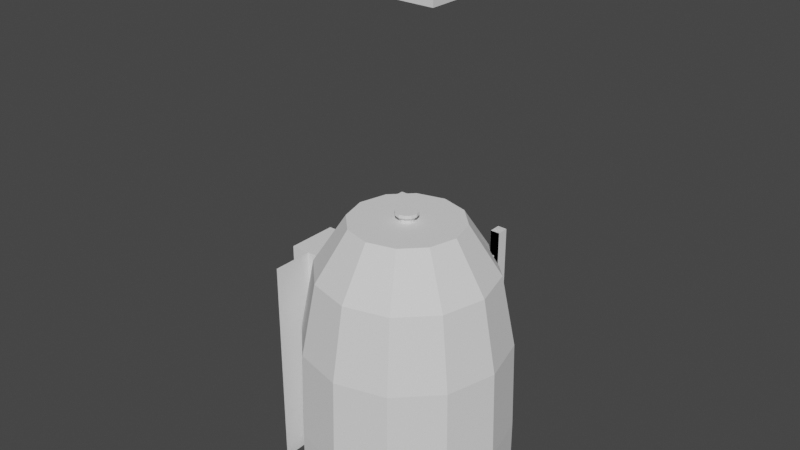 # Source: Medieval_Props_0606.blend  (saved by Blender 4.2.66; exported with 4.5.12 LTS)
import bpy
from mathutils import Matrix  # noqa: F401  (used for matrix-valued properties, if any)

bpy.ops.wm.read_factory_settings(use_empty=True)
scene = bpy.context.scene
scene.name = 'Scene'

# ---- collections
col_refmeasure = bpy.data.collections.new('RefMeasure'); scene.collection.children.link(col_refmeasure)
col_props = bpy.data.collections.new('Props'); scene.collection.children.link(col_props)
col_wip = bpy.data.collections.new('WIP'); scene.collection.children.link(col_wip)
col_origin = bpy.data.collections.new('Origin'); scene.collection.children.link(col_origin)

# ---- world
world_world = bpy.data.worlds.new('World'); scene.world = world_world
world_world.use_nodes = True; world_world.node_tree.nodes.clear()
_N = world_world.node_tree.nodes; _L = world_world.node_tree.links
n0 = _N.new('ShaderNodeOutputWorld'); n0.name = 'World Output'; n0.location = (300, 300)
n1 = _N.new('ShaderNodeBackground'); n1.name = 'Background'; n1.location = (10, 300)
n1.inputs[0].default_value = (0.05088, 0.05088, 0.05088, 1.0)
_L.new(n1.outputs[0], n0.inputs[0])
n0.is_active_output = True
world_world.color = (0.05088, 0.05088, 0.05088)
world_world.use_sun_shadow = False
world_world.sun_shadow_jitter_overblur = 0.0

# ---- meshes
me_cylinder = bpy.data.meshes.new('Cylinder')
me_cylinder.from_pydata([(0.0, 1.0, -1.0), (0.0, 1.0, 1.0), (0.5, 0.866, -1.0), (0.5, 0.866, 1.0), (0.866, 0.5, -1.0), (0.866, 0.5, 1.0), (1.0, 0.0, -1.0), (1.0, 0.0, 1.0), (0.866, -0.5, -1.0), (0.866, -0.5, 1.0), (0.5, -0.866, -1.0), (0.5, -0.866, 1.0), (0.0, -1.0, -1.0), (0.0, -1.0, 1.0), (0.0, 1.0, -0.5), (0.0, 1.0, 0.0), (0.0, 1.0, 0.5), (0.5, 0.866, 0.5), (0.5, 0.866, 0.0), (0.5, 0.866, -0.5), (0.866, 0.5, 0.5), (0.866, 0.5, 0.0), (0.866, 0.5, -0.5), (1.0, 0.0, 0.5), (1.0, 0.0, 0.0), (1.0, 0.0, -0.5), (0.866, -0.5, 0.5), (0.866, -0.5, 0.0), (0.866, -0.5, -0.5), (0.5, -0.866, 0.5), (0.5, -0.866, 0.0), (0.5, -0.866, -0.5), (0.0, -1.0, 0.5), (0.0, -1.0, 0.0), (0.0, -1.0, -0.5), (0.0, 0.4804, 1.331), (0.2402, 0.416, 1.331), (0.416, 0.2402, 1.331), (0.4804, -2.689e-09, 1.331), (0.416, -0.2402, 1.331), (0.2402, -0.416, 1.331), (0.0, -0.4804, 1.331), (0.0, 0.4804, 1.717), (0.2402, 0.416, 1.717), (0.416, 0.2402, 1.717), (0.4804, -2.689e-09, 1.717), (0.416, -0.2402, 1.717), (0.2402, -0.416, 1.717), (0.0, -0.4804, 1.717), (0.0, 0.7232, 1.93), (0.3616, 0.6263, 1.93), (0.6263, 0.3616, 1.93), (0.7232, -1.432e-09, 1.93), (0.6263, -0.3616, 1.93), (0.3616, -0.6263, 1.93), (0.0, -0.7232, 1.93), (0.0, 0.7232, 2.143), (0.3616, 0.6263, 2.143), (0.6263, 0.3616, 2.143), (0.7232, -1.432e-09, 2.143), (0.6263, -0.3616, 2.143), (0.3616, -0.6263, 2.143), (0.0, -0.7232, 2.143)], [], [(16, 1, 3, 17), (17, 3, 5, 20), (20, 5, 7, 23), (23, 7, 9, 26), (26, 9, 11, 29), (29, 11, 13, 32), (0, 2, 4, 6, 8, 10, 12), (10, 31, 34, 12), (31, 30, 33, 34), (30, 29, 32, 33), (8, 28, 31, 10), (28, 27, 30, 31), (27, 26, 29, 30), (6, 25, 28, 8), (25, 24, 27, 28), (24, 23, 26, 27), (4, 22, 25, 6), (22, 21, 24, 25), (21, 20, 23, 24), (2, 19, 22, 4), (19, 18, 21, 22), (18, 17, 20, 21), (0, 14, 19, 2), (14, 15, 18, 19), (15, 16, 17, 18), (13, 11, 40, 41), (11, 9, 39, 40), (9, 7, 38, 39), (3, 1, 35, 36), (7, 5, 37, 38), (5, 3, 36, 37), (46, 45, 52, 53), (36, 35, 42, 43), (40, 39, 46, 47), (37, 36, 43, 44), (41, 40, 47, 48), (38, 37, 44, 45), (39, 38, 45, 46), (53, 52, 59, 60), (43, 42, 49, 50), (47, 46, 53, 54), (44, 43, 50, 51), (48, 47, 54, 55), (45, 44, 51, 52), (50, 49, 56, 57), (54, 53, 60, 61), (51, 50, 57, 58), (55, 54, 61, 62), (52, 51, 58, 59), (57, 56, 62, 61, 60, 59, 58)])
_uv = me_cylinder.uv_layers.new(name='UVMap')
_uv.uv.foreach_set('vector', [1.0, 0.875, 1.0, 1.0, 0.9167, 1.0, 0.9167, 0.875, 0.9167, 0.875, 0.9167, 1.0, 0.8333, 1.0, 0.8333, 0.875, 0.8333, 0.875, 0.8333, 1.0, 0.75, 1.0, 0.75, 0.875, 0.75, 0.875, 0.75, 1.0, 0.6667, 1.0, 0.6667, 0.875, 0.6667, 0.875, 0.6667, 1.0, 0.5833, 1.0, 0.5833, 0.875, 0.5833, 0.875, 0.5833, 1.0, 0.5, 1.0, 0.5, 0.875, 0.75, 0.49, 0.87, 0.4578, 0.9578, 0.37, 0.99, 0.25, 0.9578, 0.13, 0.87, 0.04215, 0.75, 0.01, 0.5833, 0.5, 0.5833, 0.625, 0.5, 0.625, 0.5, 0.5, 0.5833, 0.625, 0.5833, 0.75, 0.5, 0.75, 0.5, 0.625, 0.5833, 0.75, 0.5833, 0.875, 0.5, 0.875, 0.5, 0.75, 0.6667, 0.5, 0.6667, 0.625, 0.5833, 0.625, 0.5833, 0.5, 0.6667, 0.625, 0.6667, 0.75, 0.5833, 0.75, 0.5833, 0.625, 0.6667, 0.75, 0.6667, 0.875, 0.5833, 0.875, 0.5833, 0.75, 0.75, 0.5, 0.75, 0.625, 0.6667, 0.625, 0.6667, 0.5, 0.75, 0.625, 0.75, 0.75, 0.6667, 0.75, 0.6667, 0.625, 0.75, 0.75, 0.75, 0.875, 0.6667, 0.875, 0.6667, 0.75, 0.8333, 0.5, 0.8333, 0.625, 0.75, 0.625, 0.75, 0.5, 0.8333, 0.625, 0.8333, 0.75, 0.75, 0.75, 0.75, 0.625, 0.8333, 0.75, 0.8333, 0.875, 0.75, 0.875, 0.75, 0.75, 0.9167, 0.5, 0.9167, 0.625, 0.8333, 0.625, 0.8333, 0.5, 0.9167, 0.625, 0.9167, 0.75, 0.8333, 0.75, 0.8333, 0.625, 0.9167, 0.75, 0.9167, 0.875, 0.8333, 0.875, 0.8333, 0.75, 1.0, 0.5, 1.0, 0.625, 0.9167, 0.625, 0.9167, 0.5, 1.0, 0.625, 1.0, 0.75, 0.9167, 0.75, 0.9167, 0.625, 1.0, 0.75, 1.0, 0.875, 0.9167, 0.875, 0.9167, 0.75, 0.5, 1.0, 0.5833, 1.0, 0.5833, 1.0, 0.5, 1.0, 0.5833, 1.0, 0.6667, 1.0, 0.6667, 1.0, 0.5833, 1.0, 0.6667, 1.0, 0.75, 1.0, 0.75, 1.0, 0.6667, 1.0, 0.9167, 1.0, 1.0, 1.0, 1.0, 1.0, 0.9167, 1.0, 0.75, 1.0, 0.8333, 1.0, 0.8333, 1.0, 0.75, 1.0, 0.8333, 1.0, 0.9167, 1.0, 0.9167, 1.0, 0.8333, 1.0, 0.6667, 1.0, 0.75, 1.0, 0.75, 1.0, 0.6667, 1.0, 0.9167, 1.0, 1.0, 1.0, 1.0, 1.0, 0.9167, 1.0, 0.5833, 1.0, 0.6667, 1.0, 0.6667, 1.0, 0.5833, 1.0, 0.8333, 1.0, 0.9167, 1.0, 0.9167, 1.0, 0.8333, 1.0, 0.5, 1.0, 0.5833, 1.0, 0.5833, 1.0, 0.5, 1.0, 0.75, 1.0, 0.8333, 1.0, 0.8333, 1.0, 0.75, 1.0, 0.6667, 1.0, 0.75, 1.0, 0.75, 1.0, 0.6667, 1.0, 0.6667, 1.0, 0.75, 1.0, 0.75, 1.0, 0.6667, 1.0, 0.9167, 1.0, 1.0, 1.0, 1.0, 1.0, 0.9167, 1.0, 0.5833, 1.0, 0.6667, 1.0, 0.6667, 1.0, 0.5833, 1.0, 0.8333, 1.0, 0.9167, 1.0, 0.9167, 1.0, 0.8333, 1.0, 0.5, 1.0, 0.5833, 1.0, 0.5833, 1.0, 0.5, 1.0, 0.75, 1.0, 0.8333, 1.0, 0.8333, 1.0, 0.75, 1.0, 0.9167, 1.0, 1.0, 1.0, 1.0, 1.0, 0.9167, 1.0, 0.5833, 1.0, 0.6667, 1.0, 0.6667, 1.0, 0.5833, 1.0, 0.8333, 1.0, 0.9167, 1.0, 0.9167, 1.0, 0.8333, 1.0, 0.5, 1.0, 0.5833, 1.0, 0.5833, 1.0, 0.5, 1.0, 0.75, 1.0, 0.8333, 1.0, 0.8333, 1.0, 0.75, 1.0, 0.37, 0.4578, 0.25, 0.49, 0.25, 0.01, 0.37, 0.04215, 0.4578, 0.13, 0.49, 0.25, 0.4578, 0.37])
me_cylinder.update()
me_circle = bpy.data.meshes.new('Circle')
me_circle.from_pydata([(0.0, 1.0, 0.0), (0.0, -1.0, 0.0), (0.7071, -0.7071, 0.0), (1.0, 0.0, 0.0), (0.7071, 0.7071, 0.0), (0.0, 1.0, 0.7579), (0.0, -1.0, 0.7579), (0.7071, -0.7071, 0.7579), (1.0, 0.0, 0.7579), (0.7071, 0.7071, 0.7579), (0.0, 1.0, 0.9939), (0.0, -1.0, 0.9939), (0.7071, -0.7071, 0.9939), (1.0, 0.0, 0.9939), (0.7071, 0.7071, 0.9939), (0.0, 0.4075, 0.9939), (0.0, -0.4075, 0.9939), (0.3731, -0.2881, 0.9939), (0.4925, 0.0, 0.9939), (0.3731, 0.2881, 0.9939), (0.0, 0.4075, 1.495), (0.0, -0.4075, 1.495), (0.3731, -0.2881, 1.495), (0.4925, 0.0, 1.495), (0.3731, 0.2881, 1.495), (0.0, 0.1721, 1.495), (0.0, -0.1721, 1.495), (0.1576, -0.1217, 1.495), (0.208, 0.0, 1.495), (0.1576, 0.1217, 1.495)], [], [(0, 4, 9, 5), (3, 2, 7, 8), (4, 3, 8, 9), (2, 1, 6, 7), (2, 3, 4, 0, 1), (5, 9, 14, 10), (8, 7, 12, 13), (9, 8, 13, 14), (7, 6, 11, 12), (14, 13, 18, 19), (12, 11, 16, 17), (10, 14, 19, 15), (13, 12, 17, 18), (19, 18, 23, 24), (17, 16, 21, 22), (15, 19, 24, 20), (18, 17, 22, 23), (24, 23, 28, 29), (22, 21, 26, 27), (20, 24, 29, 25), (23, 22, 27, 28)])
_uv = me_circle.uv_layers.new(name='UVMap')
_uv.uv.foreach_set('vector', [0.0, 0.0, 0.0, 0.0, 0.0, 0.0, 0.0, 0.0, 0.0, 0.0, 0.0, 0.0, 0.0, 0.0, 0.0, 0.0, 0.0, 0.0, 0.0, 0.0, 0.0, 0.0, 0.0, 0.0, 0.0, 0.0, 0.0, 0.0, 0.0, 0.0, 0.0, 0.0, 0.0, 0.0, 0.0, 0.0, 0.0, 0.0, 0.0, 0.0, 0.0, 0.0, 0.0, 0.0, 0.0, 0.0, 0.0, 0.0, 0.0, 0.0, 0.0, 0.0, 0.0, 0.0, 0.0, 0.0, 0.0, 0.0, 0.0, 0.0, 0.0, 0.0, 0.0, 0.0, 0.0, 0.0, 0.0, 0.0, 0.0, 0.0, 0.0, 0.0, 0.0, 0.0, 0.0, 0.0, 0.0, 0.0, 0.0, 0.0, 0.0, 0.0, 0.0, 0.0, 0.0, 0.0, 0.0, 0.0, 0.0, 0.0, 0.0, 0.0, 0.0, 0.0, 0.0, 0.0, 0.0, 0.0, 0.0, 0.0, 0.0, 0.0, 0.0, 0.0, 0.0, 0.0, 0.0, 0.0, 0.0, 0.0, 0.0, 0.0, 0.0, 0.0, 0.0, 0.0, 0.0, 0.0, 0.0, 0.0, 0.0, 0.0, 0.0, 0.0, 0.0, 0.0, 0.0, 0.0, 0.0, 0.0, 0.0, 0.0, 0.0, 0.0, 0.0, 0.0, 0.0, 0.0, 0.0, 0.0, 0.0, 0.0, 0.0, 0.0, 0.0, 0.0, 0.0, 0.0, 0.0, 0.0, 0.0, 0.0, 0.0, 0.0, 0.0, 0.0, 0.0, 0.0, 0.0, 0.0, 0.0, 0.0, 0.0, 0.0, 0.0, 0.0, 0.0, 0.0, 0.0, 0.0])
me_circle.update()
me_cylinder_001 = bpy.data.meshes.new('Cylinder.001')
me_cylinder_001.from_pydata([(0.0, 1.0, -1.012), (0.0, 0.537, 1.601), (0.5, 0.866, -1.012), (0.2685, 0.465, 1.601), (0.866, 0.5, -1.012), (0.465, 0.2685, 1.601), (1.0, 0.0, -1.012), (0.537, 0.0, 1.601), (0.866, -0.5, -1.012), (0.465, -0.2685, 1.601), (0.5, -0.866, -1.012), (0.2685, -0.465, 1.601), (0.0, -1.0, -1.012), (0.0, -0.537, 1.601), (-0.5, -0.866, -1.012), (-0.2685, -0.465, 1.601), (-0.866, -0.5, -1.012), (-0.465, -0.2685, 1.601), (-1.0, 0.0, -1.012), (-0.537, 0.0, 1.601), (-0.866, 0.5, -1.012), (-0.465, 0.2685, 1.601), (-0.5, 0.866, -1.012), (-0.2685, 0.465, 1.601), (0.0, 1.0, -0.4355), (0.0, 0.9778, 0.4272), (0.0, 0.8434, 1.126), (0.4217, 0.7304, 1.126), (0.4889, 0.8468, 0.4272), (0.5, 0.866, -0.4355), (0.7304, 0.4217, 1.126), (0.8468, 0.4889, 0.4272), (0.866, 0.5, -0.4355), (0.8434, 0.0, 1.126), (0.9778, 0.0, 0.4272), (1.0, 0.0, -0.4355), (0.7304, -0.4217, 1.126), (0.8468, -0.4889, 0.4272), (0.866, -0.5, -0.4355), (0.4217, -0.7304, 1.126), (0.4889, -0.8468, 0.4272), (0.5, -0.866, -0.4355), (0.0, -0.8434, 1.126), (0.0, -0.9778, 0.4272), (0.0, -1.0, -0.4355), (-0.4217, -0.7304, 1.126), (-0.4889, -0.8468, 0.4272), (-0.5, -0.866, -0.4355), (-0.7304, -0.4217, 1.126), (-0.8468, -0.4889, 0.4272), (-0.866, -0.5, -0.4355), (-0.8434, 0.0, 1.126), (-0.9778, 0.0, 0.4272), (-1.0, 0.0, -0.4355), (-0.7304, 0.4217, 1.126), (-0.8468, 0.4889, 0.4272), (-0.866, 0.5, -0.4355), (-0.4217, 0.7304, 1.126), (-0.4889, 0.8468, 0.4272), (-0.5, 0.866, -0.4355)], [], [(26, 1, 3, 27), (27, 3, 5, 30), (30, 5, 7, 33), (33, 7, 9, 36), (36, 9, 11, 39), (39, 11, 13, 42), (42, 13, 15, 45), (45, 15, 17, 48), (48, 17, 19, 51), (51, 19, 21, 54), (3, 1, 23, 21, 19, 17, 15, 13, 11, 9, 7, 5), (54, 21, 23, 57), (57, 23, 1, 26), (0, 2, 4, 6, 8, 10, 12, 14, 16, 18, 20, 22), (22, 59, 24, 0), (59, 58, 25, 24), (58, 57, 26, 25), (20, 56, 59, 22), (56, 55, 58, 59), (55, 54, 57, 58), (18, 53, 56, 20), (53, 52, 55, 56), (52, 51, 54, 55), (16, 50, 53, 18), (50, 49, 52, 53), (49, 48, 51, 52), (14, 47, 50, 16), (47, 46, 49, 50), (46, 45, 48, 49), (12, 44, 47, 14), (44, 43, 46, 47), (43, 42, 45, 46), (10, 41, 44, 12), (41, 40, 43, 44), (40, 39, 42, 43), (8, 38, 41, 10), (38, 37, 40, 41), (37, 36, 39, 40), (6, 35, 38, 8), (35, 34, 37, 38), (34, 33, 36, 37), (4, 32, 35, 6), (32, 31, 34, 35), (31, 30, 33, 34), (2, 29, 32, 4), (29, 28, 31, 32), (28, 27, 30, 31), (0, 24, 29, 2), (24, 25, 28, 29), (25, 26, 27, 28)])
_uv = me_cylinder_001.uv_layers.new(name='UVMap')
_uv.uv.foreach_set('vector', [1.0, 0.875, 1.0, 1.0, 0.9167, 1.0, 0.9167, 0.875, 0.9167, 0.875, 0.9167, 1.0, 0.8333, 1.0, 0.8333, 0.875, 0.8333, 0.875, 0.8333, 1.0, 0.75, 1.0, 0.75, 0.875, 0.75, 0.875, 0.75, 1.0, 0.6667, 1.0, 0.6667, 0.875, 0.6667, 0.875, 0.6667, 1.0, 0.5833, 1.0, 0.5833, 0.875, 0.5833, 0.875, 0.5833, 1.0, 0.5, 1.0, 0.5, 0.875, 0.5, 0.875, 0.5, 1.0, 0.4167, 1.0, 0.4167, 0.875, 0.4167, 0.875, 0.4167, 1.0, 0.3333, 1.0, 0.3333, 0.875, 0.3333, 0.875, 0.3333, 1.0, 0.25, 1.0, 0.25, 0.875, 0.25, 0.875, 0.25, 1.0, 0.1667, 1.0, 0.1667, 0.875, 0.37, 0.4578, 0.25, 0.49, 0.13, 0.4578, 0.04215, 0.37, 0.01, 0.25, 0.04215, 0.13, 0.13, 0.04215, 0.25, 0.01, 0.37, 0.04215, 0.4578, 0.13, 0.49, 0.25, 0.4578, 0.37, 0.1667, 0.875, 0.1667, 1.0, 0.08333, 1.0, 0.08333, 0.875, 0.08333, 0.875, 0.08333, 1.0, 7.451e-08, 1.0, 7.451e-08, 0.875, 0.75, 0.49, 0.87, 0.4578, 0.9578, 0.37, 0.99, 0.25, 0.9578, 0.13, 0.87, 0.04215, 0.75, 0.01, 0.63, 0.04215, 0.5422, 0.13, 0.51, 0.25, 0.5422, 0.37, 0.63, 0.4578, 0.08333, 0.5, 0.08333, 0.625, 7.451e-08, 0.625, 7.451e-08, 0.5, 0.08333, 0.625, 0.08333, 0.75, 7.451e-08, 0.75, 7.451e-08, 0.625, 0.08333, 0.75, 0.08333, 0.875, 7.451e-08, 0.875, 7.451e-08, 0.75, 0.1667, 0.5, 0.1667, 0.625, 0.08333, 0.625, 0.08333, 0.5, 0.1667, 0.625, 0.1667, 0.75, 0.08333, 0.75, 0.08333, 0.625, 0.1667, 0.75, 0.1667, 0.875, 0.08333, 0.875, 0.08333, 0.75, 0.25, 0.5, 0.25, 0.625, 0.1667, 0.625, 0.1667, 0.5, 0.25, 0.625, 0.25, 0.75, 0.1667, 0.75, 0.1667, 0.625, 0.25, 0.75, 0.25, 0.875, 0.1667, 0.875, 0.1667, 0.75, 0.3333, 0.5, 0.3333, 0.625, 0.25, 0.625, 0.25, 0.5, 0.3333, 0.625, 0.3333, 0.75, 0.25, 0.75, 0.25, 0.625, 0.3333, 0.75, 0.3333, 0.875, 0.25, 0.875, 0.25, 0.75, 0.4167, 0.5, 0.4167, 0.625, 0.3333, 0.625, 0.3333, 0.5, 0.4167, 0.625, 0.4167, 0.75, 0.3333, 0.75, 0.3333, 0.625, 0.4167, 0.75, 0.4167, 0.875, 0.3333, 0.875, 0.3333, 0.75, 0.5, 0.5, 0.5, 0.625, 0.4167, 0.625, 0.4167, 0.5, 0.5, 0.625, 0.5, 0.75, 0.4167, 0.75, 0.4167, 0.625, 0.5, 0.75, 0.5, 0.875, 0.4167, 0.875, 0.4167, 0.75, 0.5833, 0.5, 0.5833, 0.625, 0.5, 0.625, 0.5, 0.5, 0.5833, 0.625, 0.5833, 0.75, 0.5, 0.75, 0.5, 0.625, 0.5833, 0.75, 0.5833, 0.875, 0.5, 0.875, 0.5, 0.75, 0.6667, 0.5, 0.6667, 0.625, 0.5833, 0.625, 0.5833, 0.5, 0.6667, 0.625, 0.6667, 0.75, 0.5833, 0.75, 0.5833, 0.625, 0.6667, 0.75, 0.6667, 0.875, 0.5833, 0.875, 0.5833, 0.75, 0.75, 0.5, 0.75, 0.625, 0.6667, 0.625, 0.6667, 0.5, 0.75, 0.625, 0.75, 0.75, 0.6667, 0.75, 0.6667, 0.625, 0.75, 0.75, 0.75, 0.875, 0.6667, 0.875, 0.6667, 0.75, 0.8333, 0.5, 0.8333, 0.625, 0.75, 0.625, 0.75, 0.5, 0.8333, 0.625, 0.8333, 0.75, 0.75, 0.75, 0.75, 0.625, 0.8333, 0.75, 0.8333, 0.875, 0.75, 0.875, 0.75, 0.75, 0.9167, 0.5, 0.9167, 0.625, 0.8333, 0.625, 0.8333, 0.5, 0.9167, 0.625, 0.9167, 0.75, 0.8333, 0.75, 0.8333, 0.625, 0.9167, 0.75, 0.9167, 0.875, 0.8333, 0.875, 0.8333, 0.75, 1.0, 0.5, 1.0, 0.625, 0.9167, 0.625, 0.9167, 0.5, 1.0, 0.625, 1.0, 0.75, 0.9167, 0.75, 0.9167, 0.625, 1.0, 0.75, 1.0, 0.875, 0.9167, 0.875, 0.9167, 0.75])
me_cylinder_001.update()
me_cube = bpy.data.meshes.new('Cube')
me_cube.from_pydata([(-1.0, -1.0, -1.0), (-1.0, -1.0, 1.0), (-1.0, 1.0, -1.0), (-1.0, 1.0, 1.0), (1.0, -1.0, -1.0), (1.0, -1.0, 1.0), (1.0, 1.0, -1.0), (1.0, 1.0, 1.0)], [], [(0, 1, 3, 2), (2, 3, 7, 6), (6, 7, 5, 4), (4, 5, 1, 0), (2, 6, 4, 0), (7, 3, 1, 5)])
_uv = me_cube.uv_layers.new(name='UVMap')
_uv.uv.foreach_set('vector', [0.375, 0.0, 0.625, 0.0, 0.625, 0.25, 0.375, 0.25, 0.375, 0.25, 0.625, 0.25, 0.625, 0.5, 0.375, 0.5, 0.375, 0.5, 0.625, 0.5, 0.625, 0.75, 0.375, 0.75, 0.375, 0.75, 0.625, 0.75, 0.625, 1.0, 0.375, 1.0, 0.125, 0.5, 0.375, 0.5, 0.375, 0.75, 0.125, 0.75, 0.625, 0.5, 0.875, 0.5, 0.875, 0.75, 0.625, 0.75])
me_cube.update()
me_plane = bpy.data.meshes.new('Plane')
me_plane.from_pydata([(-1.0, -1.0, 0.0), (1.0, -1.0, 0.0), (-1.0, 1.0, 0.0), (1.0, 1.0, 0.0)], [], [(0, 1, 3, 2)])
_uv = me_plane.uv_layers.new(name='UVMap')
_uv.uv.foreach_set('vector', [0.0, 0.0, 1.0, 0.0, 1.0, 1.0, 0.0, 1.0])
me_plane.update()
me_cube_001 = bpy.data.meshes.new('Cube.001')
me_cube_001.from_pydata([(-1.0, -1.0, -1.0), (-1.0, -1.0, 1.0), (-1.0, 1.0, -1.0), (-1.0, 1.0, 1.0), (1.0, -1.0, -1.0), (1.0, -1.0, 1.0), (1.0, 1.0, -1.0), (1.0, 1.0, 1.0)], [], [(0, 1, 3, 2), (2, 3, 7, 6), (6, 7, 5, 4), (4, 5, 1, 0), (2, 6, 4, 0), (7, 3, 1, 5)])
_uv = me_cube_001.uv_layers.new(name='UVMap')
_uv.uv.foreach_set('vector', [0.375, 0.0, 0.625, 0.0, 0.625, 0.25, 0.375, 0.25, 0.375, 0.25, 0.625, 0.25, 0.625, 0.5, 0.375, 0.5, 0.375, 0.5, 0.625, 0.5, 0.625, 0.75, 0.375, 0.75, 0.375, 0.75, 0.625, 0.75, 0.625, 1.0, 0.375, 1.0, 0.125, 0.5, 0.375, 0.5, 0.375, 0.75, 0.125, 0.75, 0.625, 0.5, 0.875, 0.5, 0.875, 0.75, 0.625, 0.75])
me_cube_001.update()
me_cube_002 = bpy.data.meshes.new('Cube.002')
me_cube_002.from_pydata([(-1.0, -1.0, -1.0), (-1.0, -1.0, 1.0), (-1.0, 1.0, -1.0), (-1.0, 1.0, 1.0), (1.0, -1.0, -1.0), (1.0, -1.0, 1.0), (1.0, 1.0, -1.0), (1.0, 1.0, 1.0)], [], [(0, 1, 3, 2), (2, 3, 7, 6), (6, 7, 5, 4), (4, 5, 1, 0), (2, 6, 4, 0), (7, 3, 1, 5)])
_uv = me_cube_002.uv_layers.new(name='UVMap')
_uv.uv.foreach_set('vector', [0.375, 0.0, 0.625, 0.0, 0.625, 0.25, 0.375, 0.25, 0.375, 0.25, 0.625, 0.25, 0.625, 0.5, 0.375, 0.5, 0.375, 0.5, 0.625, 0.5, 0.625, 0.75, 0.375, 0.75, 0.375, 0.75, 0.625, 0.75, 0.625, 1.0, 0.375, 1.0, 0.125, 0.5, 0.375, 0.5, 0.375, 0.75, 0.125, 0.75, 0.625, 0.5, 0.875, 0.5, 0.875, 0.75, 0.625, 0.75])
me_cube_002.update()
me_cube_004 = bpy.data.meshes.new('Cube.004')
me_cube_004.from_pydata([(-1.0, -1.0, -1.0), (-1.0, -1.0, 1.0), (-1.0, 1.0, -1.0), (-1.0, 1.0, 1.0), (1.0, -1.0, -1.0), (1.0, -1.0, 1.0), (1.0, 1.0, -1.0), (1.0, 1.0, 1.0)], [], [(0, 1, 3, 2), (2, 3, 7, 6), (6, 7, 5, 4), (4, 5, 1, 0), (2, 6, 4, 0), (7, 3, 1, 5)])
_uv = me_cube_004.uv_layers.new(name='UVMap')
_uv.uv.foreach_set('vector', [0.375, 0.0, 0.625, 0.0, 0.625, 0.25, 0.375, 0.25, 0.375, 0.25, 0.625, 0.25, 0.625, 0.5, 0.375, 0.5, 0.375, 0.5, 0.625, 0.5, 0.625, 0.75, 0.375, 0.75, 0.375, 0.75, 0.625, 0.75, 0.625, 1.0, 0.375, 1.0, 0.125, 0.5, 0.375, 0.5, 0.375, 0.75, 0.125, 0.75, 0.625, 0.5, 0.875, 0.5, 0.875, 0.75, 0.625, 0.75])
me_cube_004.update()
me_plane_001 = bpy.data.meshes.new('Plane.001')
me_plane_001.from_pydata([(1.143e-07, 0.619, 2.1), (2.69e-08, -0.619, 2.1), (-2.69e-08, 0.619, -2.1), (-1.143e-07, -0.619, -2.1)], [], [(0, 1, 3, 2)])
_uv = me_plane_001.uv_layers.new(name='UVMap')
_uv.uv.foreach_set('vector', [0.0, 0.0, 1.0, 0.0, 1.0, 1.0, 0.0, 1.0])
me_plane_001.update()
me_cube_006 = bpy.data.meshes.new('Cube.006')
me_cube_006.from_pydata([(-0.24, -0.24, -0.026), (-0.24, -0.24, 0.026), (-0.24, 0.24, -0.026), (-0.24, 0.24, 0.026), (0.24, -0.24, -0.026), (0.24, -0.24, 0.026), (0.24, 0.24, -0.026), (0.24, 0.24, 0.026), (0.2026, -0.2364, -0.4345), (0.2026, -0.2364, 0.0255), (0.2026, -0.1836, -0.4345), (0.2026, -0.1836, 0.0255), (0.2374, -0.2364, -0.4345), (0.2374, -0.2364, 0.0255), (0.2374, -0.1836, -0.4345), (0.2374, -0.1836, 0.0255), (-0.2026, -0.2364, -0.4345), (-0.2026, -0.2364, 0.0255), (-0.2026, -0.1836, -0.4345), (-0.2026, -0.1836, 0.0255), (-0.2374, -0.2364, -0.4345), (-0.2374, -0.2364, 0.0255), (-0.2374, -0.1836, -0.4345), (-0.2374, -0.1836, 0.0255), (0.2026, 0.236, -0.4345), (0.2026, 0.236, 0.5655), (0.2026, 0.28, -0.4345), (0.2026, 0.28, 0.5655), (0.2374, 0.236, -0.4345), (0.2374, 0.236, 0.5655), (0.2374, 0.28, -0.4345), (0.2374, 0.28, 0.5655), (-0.2026, 0.236, -0.4345), (-0.2026, 0.236, 0.5655), (-0.2026, 0.28, -0.4345), (-0.2026, 0.28, 0.5655), (-0.2374, 0.236, -0.4345), (-0.2374, 0.236, 0.5655), (-0.2374, 0.28, -0.4345), (-0.2374, 0.28, 0.5655), (0.22, 0.2438, 0.1748), (0.22, 0.2438, 0.4228), (0.22, 0.2748, 0.1748), (0.22, 0.2748, 0.4228), (0.0, 0.2748, 0.1748), (0.0, 0.2748, 0.5332), (0.0, 0.2438, 0.1748), (0.0, 0.2438, 0.5332), (0.055, 0.2748, 0.5237), (0.11, 0.2748, 0.4993), (0.165, 0.2748, 0.4638), (0.055, 0.2438, 0.1748), (0.11, 0.2438, 0.1748), (0.165, 0.2438, 0.1748), (0.165, 0.2748, 0.1748), (0.11, 0.2748, 0.1748), (0.055, 0.2748, 0.1748), (0.165, 0.2438, 0.4638), (0.11, 0.2438, 0.4993), (0.055, 0.2438, 0.5237), (-0.22, 0.2438, 0.1748), (-0.22, 0.2438, 0.4228), (-0.22, 0.2748, 0.1748), (-0.22, 0.2748, 0.4228), (-0.055, 0.2748, 0.5237), (-0.11, 0.2748, 0.4993), (-0.165, 0.2748, 0.4638), (-0.055, 0.2438, 0.1748), (-0.11, 0.2438, 0.1748), (-0.165, 0.2438, 0.1748), (-0.165, 0.2748, 0.1748), (-0.11, 0.2748, 0.1748), (-0.055, 0.2748, 0.1748), (-0.165, 0.2438, 0.4638), (-0.11, 0.2438, 0.4993), (-0.055, 0.2438, 0.5237)], [], [(0, 1, 3, 2), (2, 3, 7, 6), (6, 7, 5, 4), (4, 5, 1, 0), (2, 6, 4, 0), (7, 3, 1, 5), (8, 9, 11, 10), (10, 11, 15, 14), (14, 15, 13, 12), (12, 13, 9, 8), (10, 14, 12, 8), (15, 11, 9, 13), (16, 18, 19, 17), (18, 22, 23, 19), (22, 20, 21, 23), (20, 16, 17, 21), (18, 16, 20, 22), (23, 21, 17, 19), (24, 25, 27, 26), (26, 27, 31, 30), (30, 31, 29, 28), (28, 29, 25, 24), (26, 30, 28, 24), (31, 27, 25, 29), (32, 34, 35, 33), (34, 38, 39, 35), (38, 36, 37, 39), (36, 32, 33, 37), (34, 32, 36, 38), (39, 37, 33, 35), (54, 50, 43, 42), (42, 43, 41, 40), (54, 42, 40, 53), (51, 59, 47, 46), (48, 45, 47, 59), (43, 50, 57, 41), (50, 49, 58, 57), (49, 48, 59, 58), (40, 41, 57, 53), (53, 57, 58, 52), (52, 58, 59, 51), (44, 56, 51, 46), (56, 55, 52, 51), (55, 54, 53, 52), (44, 45, 48, 56), (56, 48, 49, 55), (55, 49, 50, 54), (70, 62, 63, 66), (62, 60, 61, 63), (70, 69, 60, 62), (67, 46, 47, 75), (64, 75, 47, 45), (63, 61, 73, 66), (66, 73, 74, 65), (65, 74, 75, 64), (60, 69, 73, 61), (69, 68, 74, 73), (68, 67, 75, 74), (44, 46, 67, 72), (72, 67, 68, 71), (71, 68, 69, 70), (44, 72, 64, 45), (72, 71, 65, 64), (71, 70, 66, 65)])
_uv = me_cube_006.uv_layers.new(name='UVMap')
_uv.uv.foreach_set('vector', [0.375, 0.0, 0.625, 0.0, 0.625, 0.25, 0.375, 0.25, 0.375, 0.25, 0.625, 0.25, 0.625, 0.5, 0.375, 0.5, 0.375, 0.5, 0.625, 0.5, 0.625, 0.75, 0.375, 0.75, 0.375, 0.75, 0.625, 0.75, 0.625, 1.0, 0.375, 1.0, 0.125, 0.5, 0.375, 0.5, 0.375, 0.75, 0.125, 0.75, 0.625, 0.5, 0.875, 0.5, 0.875, 0.75, 0.625, 0.75, 0.375, 0.0, 0.625, 0.0, 0.625, 0.25, 0.375, 0.25, 0.375, 0.25, 0.625, 0.25, 0.625, 0.5, 0.375, 0.5, 0.375, 0.5, 0.625, 0.5, 0.625, 0.75, 0.375, 0.75, 0.375, 0.75, 0.625, 0.75, 0.625, 1.0, 0.375, 1.0, 0.125, 0.5, 0.375, 0.5, 0.375, 0.75, 0.125, 0.75, 0.625, 0.5, 0.875, 0.5, 0.875, 0.75, 0.625, 0.75, 0.375, 0.0, 0.375, 0.25, 0.625, 0.25, 0.625, 0.0, 0.375, 0.25, 0.375, 0.5, 0.625, 0.5, 0.625, 0.25, 0.375, 0.5, 0.375, 0.75, 0.625, 0.75, 0.625, 0.5, 0.375, 0.75, 0.375, 1.0, 0.625, 1.0, 0.625, 0.75, 0.125, 0.5, 0.125, 0.75, 0.375, 0.75, 0.375, 0.5, 0.625, 0.5, 0.625, 0.75, 0.875, 0.75, 0.875, 0.5, 0.375, 0.0, 0.625, 0.0, 0.625, 0.25, 0.375, 0.25, 0.375, 0.25, 0.625, 0.25, 0.625, 0.5, 0.375, 0.5, 0.375, 0.5, 0.625, 0.5, 0.625, 0.75, 0.375, 0.75, 0.375, 0.75, 0.625, 0.75, 0.625, 1.0, 0.375, 1.0, 0.125, 0.5, 0.375, 0.5, 0.375, 0.75, 0.125, 0.75, 0.625, 0.5, 0.875, 0.5, 0.875, 0.75, 0.625, 0.75, 0.375, 0.0, 0.375, 0.25, 0.625, 0.25, 0.625, 0.0, 0.375, 0.25, 0.375, 0.5, 0.625, 0.5, 0.625, 0.25, 0.375, 0.5, 0.375, 0.75, 0.625, 0.75, 0.625, 0.5, 0.375, 0.75, 0.375, 1.0, 0.625, 1.0, 0.625, 0.75, 0.125, 0.5, 0.125, 0.75, 0.375, 0.75, 0.375, 0.5, 0.625, 0.5, 0.625, 0.75, 0.875, 0.75, 0.875, 0.5, 0.375, 0.4688, 0.625, 0.4688, 0.625, 0.5, 0.375, 0.5, 0.375, 0.5, 0.625, 0.5, 0.625, 0.75, 0.375, 0.75, 0.3438, 0.5, 0.375, 0.5, 0.375, 0.75, 0.3438, 0.75, 0.375, 0.8438, 0.625, 0.8438, 0.625, 0.875, 0.375, 0.875, 0.7188, 0.5, 0.75, 0.5, 0.75, 0.75, 0.7188, 0.75, 0.625, 0.5, 0.6562, 0.5, 0.6562, 0.75, 0.625, 0.75, 0.6562, 0.5, 0.6875, 0.5, 0.6875, 0.75, 0.6562, 0.75, 0.6875, 0.5, 0.7188, 0.5, 0.7188, 0.75, 0.6875, 0.75, 0.375, 0.75, 0.625, 0.75, 0.625, 0.7812, 0.375, 0.7812, 0.375, 0.7812, 0.625, 0.7812, 0.625, 0.8125, 0.375, 0.8125, 0.375, 0.8125, 0.625, 0.8125, 0.625, 0.8438, 0.375, 0.8438, 0.25, 0.5, 0.2812, 0.5, 0.2812, 0.75, 0.25, 0.75, 0.2812, 0.5, 0.3125, 0.5, 0.3125, 0.75, 0.2812, 0.75, 0.3125, 0.5, 0.3438, 0.5, 0.3438, 0.75, 0.3125, 0.75, 0.375, 0.375, 0.625, 0.375, 0.625, 0.4062, 0.375, 0.4062, 0.375, 0.4062, 0.625, 0.4062, 0.625, 0.4375, 0.375, 0.4375, 0.375, 0.4375, 0.625, 0.4375, 0.625, 0.4688, 0.375, 0.4688, 0.375, 0.4688, 0.375, 0.5, 0.625, 0.5, 0.625, 0.4688, 0.375, 0.5, 0.375, 0.75, 0.625, 0.75, 0.625, 0.5, 0.3438, 0.5, 0.3438, 0.75, 0.375, 0.75, 0.375, 0.5, 0.375, 0.8438, 0.375, 0.875, 0.625, 0.875, 0.625, 0.8438, 0.7188, 0.5, 0.7188, 0.75, 0.75, 0.75, 0.75, 0.5, 0.625, 0.5, 0.625, 0.75, 0.6562, 0.75, 0.6562, 0.5, 0.6562, 0.5, 0.6562, 0.75, 0.6875, 0.75, 0.6875, 0.5, 0.6875, 0.5, 0.6875, 0.75, 0.7188, 0.75, 0.7188, 0.5, 0.375, 0.75, 0.375, 0.7812, 0.625, 0.7812, 0.625, 0.75, 0.375, 0.7812, 0.375, 0.8125, 0.625, 0.8125, 0.625, 0.7812, 0.375, 0.8125, 0.375, 0.8438, 0.625, 0.8438, 0.625, 0.8125, 0.25, 0.5, 0.25, 0.75, 0.2812, 0.75, 0.2812, 0.5, 0.2812, 0.5, 0.2812, 0.75, 0.3125, 0.75, 0.3125, 0.5, 0.3125, 0.5, 0.3125, 0.75, 0.3438, 0.75, 0.3438, 0.5, 0.375, 0.375, 0.375, 0.4062, 0.625, 0.4062, 0.625, 0.375, 0.375, 0.4062, 0.375, 0.4375, 0.625, 0.4375, 0.625, 0.4062, 0.375, 0.4375, 0.375, 0.4688, 0.625, 0.4688, 0.625, 0.4375])
me_cube_006.update()
me_cube_009 = bpy.data.meshes.new('Cube.009')
me_cube_009.from_pydata([(-1.0, -1.0, -1.0), (-1.0, -1.0, 1.0), (-1.0, 1.0, -1.0), (-1.0, 1.0, 1.0), (1.0, -1.0, -1.0), (1.0, -1.0, 1.0), (1.0, 1.0, -1.0), (1.0, 1.0, 1.0)], [], [(0, 1, 3, 2), (2, 3, 7, 6), (6, 7, 5, 4), (4, 5, 1, 0), (2, 6, 4, 0), (7, 3, 1, 5)])
_uv = me_cube_009.uv_layers.new(name='UVMap')
_uv.uv.foreach_set('vector', [0.375, 0.0, 0.625, 0.0, 0.625, 0.25, 0.375, 0.25, 0.375, 0.25, 0.625, 0.25, 0.625, 0.5, 0.375, 0.5, 0.375, 0.5, 0.625, 0.5, 0.625, 0.75, 0.375, 0.75, 0.375, 0.75, 0.625, 0.75, 0.625, 1.0, 0.375, 1.0, 0.125, 0.5, 0.375, 0.5, 0.375, 0.75, 0.125, 0.75, 0.625, 0.5, 0.875, 0.5, 0.875, 0.75, 0.625, 0.75])
me_cube_009.update()
me_cube_008 = bpy.data.meshes.new('Cube.008')
me_cube_008.from_pydata([(-1.0, -1.0, -1.0), (-1.0, -1.0, 1.0), (-1.0, 1.0, -1.0), (-1.0, 1.0, 1.0), (1.0, -1.0, -1.0), (1.0, -1.0, 1.0), (1.0, 1.0, -1.0), (1.0, 1.0, 1.0)], [], [(0, 1, 3, 2), (2, 3, 7, 6), (6, 7, 5, 4), (4, 5, 1, 0), (2, 6, 4, 0), (7, 3, 1, 5)])
_uv = me_cube_008.uv_layers.new(name='UVMap')
_uv.uv.foreach_set('vector', [0.375, 0.0, 0.625, 0.0, 0.625, 0.25, 0.375, 0.25, 0.375, 0.25, 0.625, 0.25, 0.625, 0.5, 0.375, 0.5, 0.375, 0.5, 0.625, 0.5, 0.625, 0.75, 0.375, 0.75, 0.375, 0.75, 0.625, 0.75, 0.625, 1.0, 0.375, 1.0, 0.125, 0.5, 0.375, 0.5, 0.375, 0.75, 0.125, 0.75, 0.625, 0.5, 0.875, 0.5, 0.875, 0.75, 0.625, 0.75])
me_cube_008.update()
me_cube_010 = bpy.data.meshes.new('Cube.010')
me_cube_010.from_pydata([(-1.0, -1.0, -1.0), (-1.0, -1.0, 1.0), (-1.0, 1.0, -1.0), (-1.0, 1.0, 1.0), (1.0, -1.0, -1.0), (1.0, -1.0, 1.0), (1.0, 1.0, -1.0), (1.0, 1.0, 1.0)], [], [(0, 1, 3, 2), (2, 3, 7, 6), (6, 7, 5, 4), (4, 5, 1, 0), (2, 6, 4, 0), (7, 3, 1, 5)])
_uv = me_cube_010.uv_layers.new(name='UVMap')
_uv.uv.foreach_set('vector', [0.375, 0.0, 0.625, 0.0, 0.625, 0.25, 0.375, 0.25, 0.375, 0.25, 0.625, 0.25, 0.625, 0.5, 0.375, 0.5, 0.375, 0.5, 0.625, 0.5, 0.625, 0.75, 0.375, 0.75, 0.375, 0.75, 0.625, 0.75, 0.625, 1.0, 0.375, 1.0, 0.125, 0.5, 0.375, 0.5, 0.375, 0.75, 0.125, 0.75, 0.625, 0.5, 0.875, 0.5, 0.875, 0.75, 0.625, 0.75])
me_cube_010.update()
me_cube_011 = bpy.data.meshes.new('Cube.011')
me_cube_011.from_pydata([(-1.0, -1.0, -1.0), (-1.0, -1.0, 1.0), (-1.0, 1.0, -1.0), (-1.0, 1.0, 1.0), (1.0, -1.0, -1.0), (1.0, -1.0, 1.0), (1.0, 1.0, -1.0), (1.0, 1.0, 1.0)], [], [(0, 1, 3, 2), (2, 3, 7, 6), (6, 7, 5, 4), (4, 5, 1, 0), (2, 6, 4, 0), (7, 3, 1, 5)])
_uv = me_cube_011.uv_layers.new(name='UVMap')
_uv.uv.foreach_set('vector', [0.375, 0.0, 0.625, 0.0, 0.625, 0.25, 0.375, 0.25, 0.375, 0.25, 0.625, 0.25, 0.625, 0.5, 0.375, 0.5, 0.375, 0.5, 0.625, 0.5, 0.625, 0.75, 0.375, 0.75, 0.375, 0.75, 0.625, 0.75, 0.625, 1.0, 0.375, 1.0, 0.125, 0.5, 0.375, 0.5, 0.375, 0.75, 0.125, 0.75, 0.625, 0.5, 0.875, 0.5, 0.875, 0.75, 0.625, 0.75])
me_cube_011.update()
me_cube_012 = bpy.data.meshes.new('Cube.012')
me_cube_012.from_pydata([(1.0, -0.2583, -1.0), (1.0, -0.2583, 0.5503), (1.0, 0.2583, -1.0), (1.0, 0.2583, 0.5503), (0.0, 0.2583, -1.0), (0.0, 0.2583, 1.24), (0.0, -0.2583, -1.0), (0.0, -0.2583, 1.24), (0.25, 0.2583, 1.181), (0.5, 0.2583, 1.029), (0.75, 0.2583, 0.8062), (0.25, -0.2583, -1.0), (0.5, -0.2583, -1.0), (0.75, -0.2583, -1.0), (0.75, 0.2583, -1.0), (0.5, 0.2583, -1.0), (0.25, 0.2583, -1.0), (0.75, -0.2583, 0.8062), (0.5, -0.2583, 1.029), (0.25, -0.2583, 1.181)], [], [(14, 10, 3, 2), (2, 3, 1, 0), (14, 2, 0, 13), (11, 19, 7, 6), (8, 5, 7, 19), (3, 10, 17, 1), (10, 9, 18, 17), (9, 8, 19, 18), (0, 1, 17, 13), (13, 17, 18, 12), (12, 18, 19, 11), (4, 16, 11, 6), (16, 15, 12, 11), (15, 14, 13, 12), (4, 5, 8, 16), (16, 8, 9, 15), (15, 9, 10, 14)])
_uv = me_cube_012.uv_layers.new(name='UVMap')
_uv.uv.foreach_set('vector', [0.375, 0.4688, 0.625, 0.4688, 0.625, 0.5, 0.375, 0.5, 0.375, 0.5, 0.625, 0.5, 0.625, 0.75, 0.375, 0.75, 0.3438, 0.5, 0.375, 0.5, 0.375, 0.75, 0.3438, 0.75, 0.375, 0.8438, 0.625, 0.8438, 0.625, 0.875, 0.375, 0.875, 0.7188, 0.5, 0.75, 0.5, 0.75, 0.75, 0.7188, 0.75, 0.625, 0.5, 0.6562, 0.5, 0.6562, 0.75, 0.625, 0.75, 0.6562, 0.5, 0.6875, 0.5, 0.6875, 0.75, 0.6562, 0.75, 0.6875, 0.5, 0.7188, 0.5, 0.7188, 0.75, 0.6875, 0.75, 0.375, 0.75, 0.625, 0.75, 0.625, 0.7812, 0.375, 0.7812, 0.375, 0.7812, 0.625, 0.7812, 0.625, 0.8125, 0.375, 0.8125, 0.375, 0.8125, 0.625, 0.8125, 0.625, 0.8438, 0.375, 0.8438, 0.25, 0.5, 0.2812, 0.5, 0.2812, 0.75, 0.25, 0.75, 0.2812, 0.5, 0.3125, 0.5, 0.3125, 0.75, 0.2812, 0.75, 0.3125, 0.5, 0.3438, 0.5, 0.3438, 0.75, 0.3125, 0.75, 0.375, 0.375, 0.625, 0.375, 0.625, 0.4062, 0.375, 0.4062, 0.375, 0.4062, 0.625, 0.4062, 0.625, 0.4375, 0.375, 0.4375, 0.375, 0.4375, 0.625, 0.4375, 0.625, 0.4688, 0.375, 0.4688])
me_cube_012.update()

# ---- objects
ob_cylinder = bpy.data.objects.new('Cylinder', me_cylinder)
ob_circle = bpy.data.objects.new('Circle', me_circle)
ob_ironmaiden = bpy.data.objects.new('IronMaiden', me_cylinder_001)
ob_cube = bpy.data.objects.new('Cube', me_cube)
ob_plane = bpy.data.objects.new('Plane', me_plane)
ob_cube_001 = bpy.data.objects.new('Cube.001', me_cube_001)
ob_cube_002 = bpy.data.objects.new('Cube.002', me_cube_002)
ob_standardpoint = bpy.data.objects.new('StandardPoint', None)
ob_cube_004 = bpy.data.objects.new('Cube.004', me_cube_004)
ob_plane_001 = bpy.data.objects.new('Plane.001', me_plane_001)
ob_seat = bpy.data.objects.new('Seat', me_cube_006)
ob_cube_005 = bpy.data.objects.new('Cube.005', me_cube_009)
ob_seat_001 = bpy.data.objects.new('Seat.001', me_cube_008)
ob_frontlegs_001 = bpy.data.objects.new('FrontLegs.001', me_cube_010)
ob_rearlegs_001 = bpy.data.objects.new('RearLegs.001', me_cube_011)
ob_back_001 = bpy.data.objects.new('Back.001', me_cube_012)

# ---- transforms, parenting, visibility, modifiers, constraints
ob_cylinder.location = (0.0, 0.0, 0.5474)
ob_cylinder.scale = (0.06, 0.06, 0.06)
_m = ob_cylinder.modifiers.new('Mirror', 'MIRROR')
_m.use_clip = True
ob_circle.location = (0.0, 0.0, 0.1198)
ob_circle.scale = (0.08, 0.08, 0.08)
_m = ob_circle.modifiers.new('Mirror', 'MIRROR')
_m.use_clip = True
ob_ironmaiden.location = (0.0, 0.0, 0.0)
ob_ironmaiden.scale = (0.4, 0.4, 0.4)
ob_cube.location = (0.0, 0.0, 0.0)
ob_cube.scale = (0.1, 0.1, 0.1)
ob_plane.location = (0.0, 0.0, 0.0)
ob_plane.rotation_euler = (-1.571, -2.22e-16, 2.22e-16)
ob_plane.scale = (0.24, 0.42, 0.2)
ob_cube_001.location = (-0.3611, 0.0, 0.24)
ob_cube_001.scale = (0.1, 0.1, 0.18)
ob_cube_002.location = (0.0, 0.0, 1.539)
ob_cube_002.scale = (0.18, 0.1, 0.1)
ob_standardpoint.location = (0.0, 0.0, 0.0)
ob_cube_004.location = (-0.3611, 0.0, -0.19)
ob_cube_004.scale = (0.1, 0.1, 0.23)
ob_plane_001.location = (-0.3858, 0.0, 0.0)
ob_plane_001.scale = (0.26, 0.42, 0.2)
ob_seat.location = (0.0, -0.02, 0.0145)
ob_cube_005.location = (0.0, 0.235, 0.46)
ob_cube_005.scale = (0.22, 0.025, 0.026)
_m = ob_cube_005.modifiers.new('Array', 'ARRAY')
_m.count = 3
_m.relative_offset_displace = (0.0, 0.0, -2.2)
ob_seat_001.location = (0.0, -0.02, 0.0145)
ob_seat_001.scale = (0.24, 0.24, 0.026)
ob_frontlegs_001.location = (0.22, -0.23, -0.19)
ob_frontlegs_001.scale = (0.01742, 0.02642, 0.23)
_m = ob_frontlegs_001.modifiers.new('Mirror', 'MIRROR')
_m.mirror_object = ob_standardpoint
ob_rearlegs_001.location = (0.22, 0.238, 0.08)
ob_rearlegs_001.scale = (0.01742, 0.022, 0.5)
_m = ob_rearlegs_001.modifiers.new('Mirror', 'MIRROR')
_m.mirror_object = ob_standardpoint
ob_back_001.location = (0.0, 0.2393, 0.3493)
ob_back_001.scale = (0.22, 0.06, 0.16)
_m = ob_back_001.modifiers.new('Mirror', 'MIRROR')
_m.use_clip = True

# ---- collection membership
scene.collection.objects.link(ob_cylinder)
scene.collection.objects.link(ob_circle)
scene.collection.objects.link(ob_ironmaiden)
col_refmeasure.objects.link(ob_cube)
col_refmeasure.objects.link(ob_plane)
col_refmeasure.objects.link(ob_cube_001)
col_refmeasure.objects.link(ob_cube_002)
col_refmeasure.objects.link(ob_standardpoint)
col_refmeasure.objects.link(ob_cube_004)
col_refmeasure.objects.link(ob_plane_001)
col_wip.objects.link(ob_seat)
col_wip.objects.link(ob_cube_005)
col_origin.objects.link(ob_seat_001)
col_origin.objects.link(ob_frontlegs_001)
col_origin.objects.link(ob_rearlegs_001)
col_origin.objects.link(ob_back_001)

# ---- scene / render settings (as saved in the file)
scene.frame_start = 1; scene.frame_end = 250; scene.frame_set(1)
scene.render.engine = 'BLENDER_EEVEE_NEXT'
scene.view_settings.view_transform = 'Filmic'
bpy.context.view_layer.update()

# ---- added for rendering (the .blend has no active camera and no usable light): camera, sun
cam_auto = bpy.data.cameras.new('AutoCamera')
cam_auto.lens = 50.0
cam_auto.sensor_width = 36.0
cam_auto.clip_end = 1000.0
ob_auto_camera = bpy.data.objects.new('AutoCamera', cam_auto)
scene.collection.objects.link(ob_auto_camera)
ob_auto_camera.location = (2.16338, -2.63274, 2.36488)
ob_auto_camera.rotation_euler = (1.09748, -7.21219e-08, 0.694738)
scene.camera = ob_auto_camera
light_auto_sun = bpy.data.lights.new('AutoSun', 'SUN')
light_auto_sun.energy = 3.0
light_auto_sun.angle = 0.0523599
ob_auto_sun = bpy.data.objects.new('AutoSun', light_auto_sun)
scene.collection.objects.link(ob_auto_sun)
ob_auto_sun.rotation_euler = (0.872665, 0.174533, 0.523599)
bpy.context.view_layer.update()
